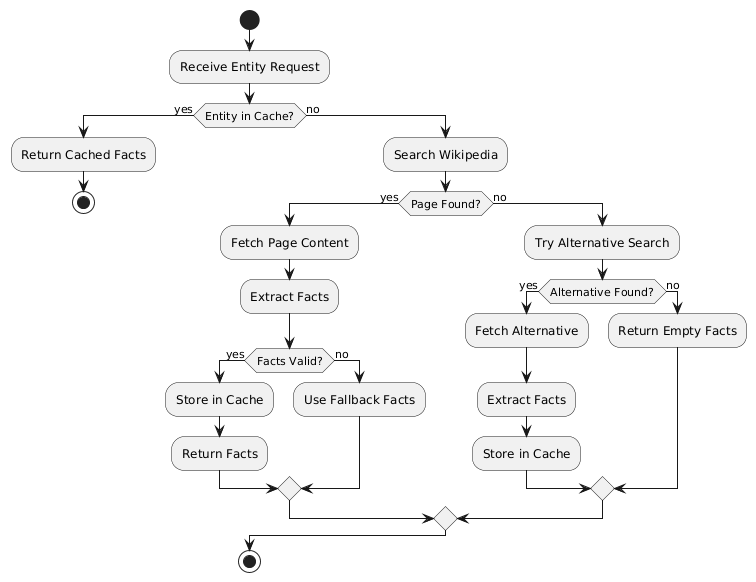

The diagram above was rendered by PlantUML. Its source (embedded in the PNG):
@startuml
start

:Receive Entity Request;

if (Entity in Cache?) then (yes)
    :Return Cached Facts;
    stop
else (no)
    :Search Wikipedia;
    
    if (Page Found?) then (yes)
        :Fetch Page Content;
        :Extract Facts;
        
        if (Facts Valid?) then (yes)
            :Store in Cache;
            :Return Facts;
        else (no)
            :Use Fallback Facts;
        endif
    else (no)
        :Try Alternative Search;
        
        if (Alternative Found?) then (yes)
            :Fetch Alternative;
            :Extract Facts;
            :Store in Cache;
        else (no)
            :Return Empty Facts;
        endif
    endif
endif

stop
@enduml